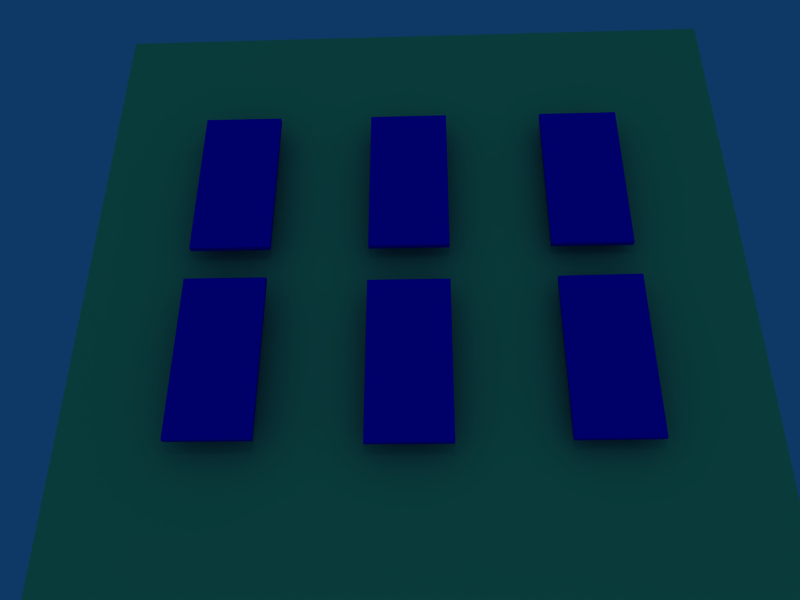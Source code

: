 # Source: Cartas.blend  (saved by Blender 2.49.2; exported with 4.5.12 LTS)
import bpy
from mathutils import Matrix  # noqa: F401  (used for matrix-valued properties, if any)

bpy.ops.wm.read_factory_settings(use_empty=True)
scene = bpy.context.scene
scene.name = 'Scene'

# ---- collections
col_collection_1 = bpy.data.collections.new('Collection 1'); scene.collection.children.link(col_collection_1)

# ---- materials (node trees are filled in below, after node groups)
mat_material_002 = bpy.data.materials.new('Material.002')
mat_material_002.alpha_threshold = 0.0
mat_material_002.diffuse_color = (0.0, 0.0, 1.0, 1.0)
mat_material_002.roughness = 0.5
mat_material_002.line_color = (0.0, 0.0, 0.0, 1.0)
mat_material_001 = bpy.data.materials.new('Material.001')
mat_material_001.alpha_threshold = 0.0
mat_material_001.diffuse_color = (0.5464, 1.0, 0.5561, 1.0)
mat_material_001.roughness = 0.5
mat_material_001.line_color = (0.0, 0.0, 0.0, 1.0)

# ---- material node trees

# ---- world
world_world = bpy.data.worlds.new('World'); scene.world = world_world
world_world.color = (0.05656, 0.2208, 0.4)
world_world.use_sun_shadow = False
world_world.sun_shadow_jitter_overblur = 0.0
world_world.cycles.sampling_method = 'MANUAL'
world_world.cycles.sample_map_resolution = 256

# ---- cameras
cam_camera = bpy.data.cameras.new('Camera')
cam_camera.passepartout_alpha = 0.2
cam_camera.clip_end = 100.0
cam_camera.lens = 35.0
cam_camera.ortho_scale = 7.314
cam_camera.show_passepartout = False
cam_camera.show_safe_areas = True
cam_camera.dof.focus_distance = 0.0
cam_camera.dof.aperture_fstop = 128.0

# ---- lights
light_spot = bpy.data.lights.new('Spot', 'POINT')
light_spot.transmission_factor = 0.0
light_spot.cutoff_distance = 30.0
light_spot.energy = 100.0
light_spot.shadow_buffer_clip_start = 1.001
light_spot.shadow_soft_size = 1.0
light_spot.shadow_maximum_resolution = 0.006
light_spot.use_absolute_resolution = True
light_spot.cycles.use_multiple_importance_sampling = False

# ---- meshes
me_plane_006 = bpy.data.meshes.new('Plane.006')
me_plane_006.from_pydata([(-1.0, -1.0, 0.0), (-1.0, 1.0, 0.0), (0.0, -1.0, 0.0), (1.788e-07, 1.0, 0.0), (-1.0, 2.98e-07, 0.0), (5.96e-08, 1.192e-07, 0.0), (5.96e-08, 1.192e-07, 0.07291), (-1.0, 2.98e-07, 0.07291), (1.788e-07, 1.0, 0.07291), (0.0, -1.0, 0.07291), (-1.0, 1.0, 0.07291), (-1.0, -1.0, 0.07291)], [], [(3, 1, 4, 5), (0, 2, 5, 4), (5, 2, 9, 6), (3, 5, 6, 8), (4, 1, 10, 7), (0, 4, 7, 11), (1, 3, 8, 10), (2, 0, 11, 9), (7, 10, 8, 6), (6, 9, 11, 7)])
me_plane_006.materials.append(mat_material_002)
me_plane_006.use_remesh_preserve_volume = False
me_plane_006.use_remesh_preserve_attributes = False
me_plane_006.use_mirror_vertex_groups = False
me_plane_006.update()
me_plane_005 = bpy.data.meshes.new('Plane.005')
me_plane_005.from_pydata([(-1.0, -1.0, 0.0), (-1.0, 1.0, 0.0), (0.0, -1.0, 0.0), (1.788e-07, 1.0, 0.0), (-1.0, 2.98e-07, 0.0), (5.96e-08, 1.192e-07, 0.0), (5.96e-08, 1.192e-07, 0.07291), (-1.0, 2.98e-07, 0.07291), (1.788e-07, 1.0, 0.07291), (0.0, -1.0, 0.07291), (-1.0, 1.0, 0.07291), (-1.0, -1.0, 0.07291)], [], [(3, 1, 4, 5), (0, 2, 5, 4), (5, 2, 9, 6), (3, 5, 6, 8), (4, 1, 10, 7), (0, 4, 7, 11), (1, 3, 8, 10), (2, 0, 11, 9), (7, 10, 8, 6), (6, 9, 11, 7)])
me_plane_005.materials.append(mat_material_002)
me_plane_005.use_remesh_preserve_volume = False
me_plane_005.use_remesh_preserve_attributes = False
me_plane_005.use_mirror_vertex_groups = False
me_plane_005.update()
me_plane_004 = bpy.data.meshes.new('Plane.004')
me_plane_004.from_pydata([(0.9821, -0.9824, 0.02605), (0.9821, 0.9824, 0.02605), (-8.915e-10, -0.9824, 6.724e-08), (-1.747e-07, 0.9824, -7.19e-08), (0.9821, 2.937e-07, 0.02605), (-5.854e-08, 1.171e-07, -1.553e-09), (0.001899, 1.122e-07, -0.0716), (0.984, 2.888e-07, -0.04556), (0.001899, 0.9824, -0.07161), (0.001899, -0.9824, -0.0716), (0.984, 0.9824, -0.04556), (0.984, -0.9824, -0.04556)], [], [(3, 1, 4, 5), (0, 2, 5, 4), (5, 2, 9, 6), (3, 5, 6, 8), (4, 1, 10, 7), (0, 4, 7, 11), (1, 3, 8, 10), (2, 0, 11, 9), (7, 10, 8, 6), (6, 9, 11, 7)])
_uv = me_plane_004.uv_layers.new(name='UVTex')
_uv.uv.foreach_set('vector', [0.0, 0.0, 1.0, 0.0, 1.0, 1.0, 0.0, 1.0, 0.0, 0.0, 1.0, 0.0, 1.0, 1.0, 0.0, 1.0, 0.0, 0.0, 1.0, 0.0, 1.0, 1.0, 0.0, 1.0, 0.0, 0.0, 1.0, 0.0, 1.0, 1.0, 0.0, 1.0, 0.0, 0.0, 1.0, 0.0, 1.0, 1.0, 0.0, 1.0, 0.0, 0.0, 1.0, 0.0, 1.0, 1.0, 0.0, 1.0, 0.0, 0.0, 1.0, 0.0, 1.0, 1.0, 0.0, 1.0, 0.0, 0.0, 1.0, 0.0, 1.0, 1.0, 0.0, 1.0, 0.0, 0.0, 1.0, 0.0, 1.0, 1.0, 0.0, 1.0, 0.0, 0.0, 1.0, 0.0, 1.0, 1.0, 0.0, 1.0])
me_plane_004.materials.append(mat_material_002)
me_plane_004.use_remesh_preserve_volume = False
me_plane_004.use_remesh_preserve_attributes = False
me_plane_004.use_mirror_vertex_groups = False
me_plane_004.update()
me_plane_003 = bpy.data.meshes.new('Plane.003')
me_plane_003.from_pydata([(-1.0, -1.0, 0.0), (-1.0, 1.0, 0.0), (0.0, -1.0, 0.0), (1.788e-07, 1.0, 0.0), (-1.0, 2.98e-07, 0.0), (5.96e-08, 1.192e-07, 0.0), (5.96e-08, 1.192e-07, 0.07291), (-1.0, 2.98e-07, 0.07291), (1.788e-07, 1.0, 0.07291), (0.0, -1.0, 0.07291), (-1.0, 1.0, 0.07291), (-1.0, -1.0, 0.07291)], [], [(3, 1, 4, 5), (0, 2, 5, 4), (5, 2, 9, 6), (3, 5, 6, 8), (4, 1, 10, 7), (0, 4, 7, 11), (1, 3, 8, 10), (2, 0, 11, 9), (7, 10, 8, 6), (6, 9, 11, 7)])
me_plane_003.materials.append(mat_material_002)
me_plane_003.use_remesh_preserve_volume = False
me_plane_003.use_remesh_preserve_attributes = False
me_plane_003.use_mirror_vertex_groups = False
me_plane_003.update()
me_plane_002 = bpy.data.meshes.new('Plane.002')
me_plane_002.from_pydata([(-1.0, -1.0, 0.0), (-1.0, 1.0, 0.0), (0.0, -1.0, 0.0), (1.788e-07, 1.0, 0.0), (-1.0, 2.98e-07, 0.0), (5.96e-08, 1.192e-07, 0.0), (5.96e-08, 1.192e-07, 0.07291), (-1.0, 2.98e-07, 0.07291), (1.788e-07, 1.0, 0.07291), (0.0, -1.0, 0.07291), (-1.0, 1.0, 0.07291), (-1.0, -1.0, 0.07291)], [], [(3, 1, 4, 5), (0, 2, 5, 4), (5, 2, 9, 6), (3, 5, 6, 8), (4, 1, 10, 7), (0, 4, 7, 11), (1, 3, 8, 10), (2, 0, 11, 9), (7, 10, 8, 6), (6, 9, 11, 7)])
me_plane_002.materials.append(mat_material_002)
me_plane_002.use_remesh_preserve_volume = False
me_plane_002.use_remesh_preserve_attributes = False
me_plane_002.use_mirror_vertex_groups = False
me_plane_002.update()
me_plane_001 = bpy.data.meshes.new('Plane.001')
me_plane_001.from_pydata([(-1.0, -1.0, 0.0), (-1.0, 1.0, 0.0), (0.0, -1.0, 0.0), (1.788e-07, 1.0, 0.0), (-1.0, 2.98e-07, 0.0), (5.96e-08, 1.192e-07, 0.0), (5.96e-08, 1.192e-07, 0.07291), (-1.0, 2.98e-07, 0.07291), (1.788e-07, 1.0, 0.07291), (0.0, -1.0, 0.07291), (-1.0, 1.0, 0.07291), (-1.0, -1.0, 0.07291)], [], [(3, 1, 4, 5), (0, 2, 5, 4), (5, 2, 9, 6), (3, 5, 6, 8), (4, 1, 10, 7), (0, 4, 7, 11), (1, 3, 8, 10), (2, 0, 11, 9), (7, 10, 8, 6), (6, 9, 11, 7)])
me_plane_001.materials.append(mat_material_002)
me_plane_001.use_remesh_preserve_volume = False
me_plane_001.use_remesh_preserve_attributes = False
me_plane_001.use_mirror_vertex_groups = False
me_plane_001.update()
me_plane = bpy.data.meshes.new('Plane')
me_plane.from_pydata([(1.0, 1.0, 0.0), (1.0, -1.0, 0.0), (-1.0, -1.0, 0.0), (-1.0, 1.0, 0.0), (-1.0, 1.0, 0.1121), (-1.0, -1.0, 0.1121), (1.0, -1.0, 0.1121), (1.0, 1.0, 0.1121)], [], [(0, 3, 2, 1), (2, 3, 4, 5), (3, 0, 7, 4), (0, 1, 6, 7), (1, 2, 5, 6), (5, 4, 7, 6)])
me_plane.materials.append(mat_material_001)
me_plane.use_remesh_preserve_volume = False
me_plane.use_remesh_preserve_attributes = False
me_plane.use_mirror_vertex_groups = False
me_plane.update()

# ---- objects
ob_plane_006 = bpy.data.objects.new('Plane.006', me_plane_006)
ob_plane_005 = bpy.data.objects.new('Plane.005', me_plane_005)
ob_plane_004 = bpy.data.objects.new('Plane.004', me_plane_004)
ob_plane_003 = bpy.data.objects.new('Plane.003', me_plane_003)
ob_plane_002 = bpy.data.objects.new('Plane.002', me_plane_002)
ob_plane_001 = bpy.data.objects.new('Plane.001', me_plane_001)
ob_plane = bpy.data.objects.new('Plane', me_plane)
ob_lamp = bpy.data.objects.new('Lamp', light_spot)
ob_camera = bpy.data.objects.new('Camera', cam_camera)

# ---- transforms, parenting, visibility, modifiers, constraints
ob_plane_006.location = (-2.044, -0.8103, 0.7833)
ob_plane_006.scale = (0.9824, 0.9824, 0.9824)
ob_plane_006.lock_rotations_4d = False
ob_plane_006.empty_display_type = 'ARROWS'
ob_plane_006.lineart.crease_threshold = 0.0
ob_plane_005.location = (0.1366, -0.841, 0.7371)
ob_plane_005.scale = (0.9824, 0.9824, 0.9824)
ob_plane_005.lock_rotations_4d = False
ob_plane_005.empty_display_type = 'ARROWS'
ob_plane_005.lineart.crease_threshold = 0.0
ob_plane_004.location = (2.39, -0.8053, 0.7175)
ob_plane_004.rotation_euler = (6.846e-08, -3.133, -3.051e-10)
ob_plane_004.lock_rotations_4d = False
ob_plane_004.empty_display_type = 'ARROWS'
ob_plane_004.lineart.crease_threshold = 0.0
ob_plane_003.location = (2.346, 1.594, 0.7182)
ob_plane_003.scale = (0.9824, 0.9824, 0.9824)
ob_plane_003.lock_rotations_4d = False
ob_plane_003.empty_display_type = 'ARROWS'
ob_plane_003.lineart.crease_threshold = 0.0
ob_plane_002.location = (0.1385, 1.592, 0.7364)
ob_plane_002.scale = (0.9824, 0.9824, 0.9824)
ob_plane_002.lock_rotations_4d = False
ob_plane_002.empty_display_type = 'ARROWS'
ob_plane_002.lineart.crease_threshold = 0.0
ob_plane_001.location = (-2.04, 1.589, 0.7509)
ob_plane_001.rotation_euler = (-1.847e-13, 0.003303, -1.131e-10)
ob_plane_001.scale = (0.9824, 0.9824, 0.9824)
ob_plane_001.lock_rotations_4d = False
ob_plane_001.empty_display_type = 'ARROWS'
ob_plane_001.lineart.crease_threshold = 0.0
ob_plane.location = (-0.3162, 0.2421, 0.051)
ob_plane.scale = (4.05, 4.05, 4.05)
ob_plane.lock_rotations_4d = False
ob_plane.empty_display_type = 'ARROWS'
ob_plane.lineart.crease_threshold = 0.0
ob_lamp.location = (0.07652, 0.1573, 13.68)
ob_lamp.rotation_euler = (0.6503, 0.05522, 1.866)
ob_lamp.lock_rotations_4d = False
ob_lamp.empty_display_type = 'ARROWS'
ob_lamp.color = (0.0, 0.0, 0.0, 0.0)
ob_lamp.lineart.crease_threshold = 0.0
ob_camera.location = (-0.1257, -4.164, 8.902)
ob_camera.rotation_euler = (0.4622, 0.03931, -6.28)
ob_camera.lock_rotations_4d = False
ob_camera.empty_display_type = 'ARROWS'
ob_camera.color = (0.0, 0.0, 0.0, 0.0)
ob_camera.display_type = 'WIRE'
ob_camera.lineart.crease_threshold = 0.0

# ---- collection membership
col_collection_1.objects.link(ob_plane_006)
col_collection_1.objects.link(ob_plane_005)
col_collection_1.objects.link(ob_plane_004)
col_collection_1.objects.link(ob_plane_003)
col_collection_1.objects.link(ob_plane_002)
col_collection_1.objects.link(ob_plane_001)
col_collection_1.objects.link(ob_plane)
col_collection_1.objects.link(ob_lamp)
col_collection_1.objects.link(ob_camera)

# ---- scene / render settings (as saved in the file)
scene.camera = ob_camera
scene.frame_start = 1; scene.frame_end = 250; scene.frame_set(1)
scene.render.engine = 'BLENDER_EEVEE_NEXT'
scene.render.image_settings.file_format = 'JPEG'
scene.render.image_settings.color_mode = 'RGB'
scene.render.image_settings.compression = 90
scene.render.resolution_x = 800
scene.render.resolution_y = 600
scene.render.pixel_aspect_x = 100.0
scene.render.pixel_aspect_y = 100.0
scene.render.fps = 25
scene.render.dither_intensity = 0.0
scene.render.use_compositing = False
scene.render.use_sequencer = False
scene.render.bake_margin = 2
scene.render.bake_bias = 0.0
scene.render.use_stamp_time = False
scene.render.use_stamp_date = False
scene.render.use_stamp_frame = False
scene.render.use_stamp_camera = False
scene.render.use_stamp_scene = False
scene.render.use_stamp_filename = False
scene.render.use_stamp_render_time = False
scene.render.stamp_font_size = 0
scene.cycles.use_denoising = False
scene.cycles.samples = 10
scene.cycles.sampling_pattern = 'TABULATED_SOBOL'
scene.cycles.light_sampling_threshold = 0.0
scene.cycles.use_adaptive_sampling = False
scene.cycles.use_light_tree = False
scene.cycles.blur_glossy = 0.0
scene.cycles.volume_bounces = 1
scene.cycles.pixel_filter_type = 'GAUSSIAN'
scene.cycles.sample_clamp_indirect = 0.0
scene.view_settings.view_transform = 'Raw'
bpy.context.view_layer.update()
